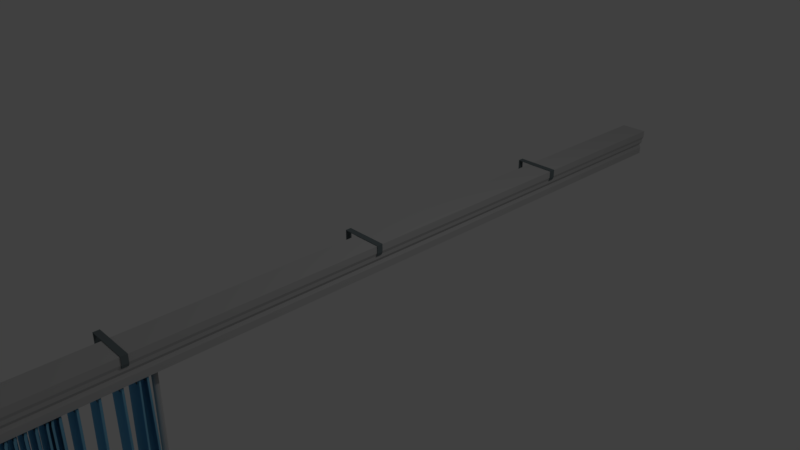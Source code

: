 # Source: doorblinds.blend  (saved by Blender 2.79.0; exported with 4.5.12 LTS)
import bpy
from mathutils import Matrix  # noqa: F401  (used for matrix-valued properties, if any)

bpy.ops.wm.read_factory_settings(use_empty=True)
scene = bpy.context.scene
scene.name = 'Scene'

# ---- collections
col_collection_1 = bpy.data.collections.new('Collection 1'); scene.collection.children.link(col_collection_1)

# ---- materials (node trees are filled in below, after node groups)
mat_track = bpy.data.materials.new('Track')
mat_track.alpha_threshold = 0.0
mat_track.use_transparent_shadow = False
mat_track.diffuse_color = (0.5705, 0.5705, 0.5705, 1.0)
mat_track.specular_color = (0.04203, 0.04203, 0.04203)
mat_track.roughness = 0.5
mat_track.line_color = (0.0, 0.0, 0.0, 1.0)
mat_darker_metal = bpy.data.materials.new('Darker Metal')
mat_darker_metal.alpha_threshold = 0.0
mat_darker_metal.use_transparent_shadow = False
mat_darker_metal.diffuse_color = (0.1714, 0.2082, 0.2203, 1.0)
mat_darker_metal.specular_color = (0.03741, 0.03741, 0.03741)
mat_darker_metal.roughness = 0.5
mat_handle = bpy.data.materials.new('handle')
mat_handle.alpha_threshold = 0.0
mat_handle.use_transparent_shadow = False
mat_handle.diffuse_color = (0.1734, 0.1734, 0.1734, 1.0)
mat_handle.specular_color = (0.04203, 0.04203, 0.04203)
mat_handle.roughness = 0.5
mat_handle.line_color = (0.0, 0.0, 0.0, 1.0)
mat_slats = bpy.data.materials.new('slats')
mat_slats.alpha_threshold = 0.0
mat_slats.use_transparent_shadow = False
mat_slats.diffuse_color = (0.2223, 0.5654, 0.8, 1.0)
mat_slats.specular_color = (0.01158, 0.02251, 0.1902)
mat_slats.roughness = 0.5

# ---- material node trees

# ---- world
world_world = bpy.data.worlds.new('World'); scene.world = world_world
world_world.color = (0.05088, 0.05088, 0.05088)
world_world.use_sun_shadow = False
world_world.sun_shadow_jitter_overblur = 0.0
world_world.cycles.sampling_method = 'MANUAL'

# ---- cameras
cam_camera = bpy.data.cameras.new('Camera')
cam_camera.clip_end = 100.0
cam_camera.lens = 35.0
cam_camera.sensor_width = 32.0
cam_camera.sensor_height = 18.0
cam_camera.ortho_scale = 7.314
cam_camera.dof.focus_distance = 0.0
cam_camera.dof.aperture_fstop = 128.0

# ---- lights
light_lamp = bpy.data.lights.new('Lamp', 'POINT')
light_lamp.transmission_factor = 0.0
light_lamp.cutoff_distance = 30.0
light_lamp.energy = 100.0
light_lamp.shadow_buffer_clip_start = 1.001
light_lamp.shadow_soft_size = 0.1
light_lamp.shadow_maximum_resolution = 0.006
light_lamp.use_absolute_resolution = True

# ---- meshes
me_trackrod = bpy.data.meshes.new('trackrod')
me_trackrod.from_pydata([(0.1635, 6.0, -0.2), (0.1635, -6.0, -0.2), (-0.2, -6.0, -0.2), (-0.2, 6.0, -0.2), (0.2, 6.0, 0.2), (0.2, -6.0, 0.2), (-0.2, -6.0, 0.2), (-0.2, 6.0, 0.2), (0.1779, 6.0, 0.0), (0.1779, -6.0, 0.0), (-0.2, -6.0, 0.0), (-0.2, 6.0, 0.0), (0.1635, 6.0, -0.1), (0.1635, -6.0, -0.1), (-0.2, -6.0, -0.1), (-0.2, 6.0, -0.1), (0.2, 6.0, 0.1), (0.2, -6.0, 0.1), (-0.2, -6.0, 0.1), (-0.2, 6.0, 0.1), (0.1779, 6.0, 0.05), (0.1779, -6.0, 0.05), (-0.2, -6.0, 0.05), (-0.2, 6.0, 0.05), (0.1409, 6.0, -0.05), (0.1409, -6.0, -0.05), (-0.2, -6.0, -0.05), (-0.2, 6.0, -0.05), (0.1635, 5.914, -0.2), (-0.2, 5.914, -0.2), (0.2, 5.914, 0.2), (-0.2, 5.914, 0.2), (-0.2, 5.914, 0.0), (0.1779, 5.914, 0.0), (0.1635, 5.914, -0.1), (-0.2, 5.914, -0.1), (-0.2, 5.914, 0.1), (0.2, 5.914, 0.1), (0.1779, 5.914, 0.05), (-0.2, 5.914, 0.05), (0.1409, 5.914, -0.05), (-0.2, 5.914, -0.05), (0.1635, 5.856, -0.2), (0.2, 5.856, 0.2), (0.1779, 5.856, 0.0), (0.1635, 5.856, -0.1), (0.2, 5.856, 0.1), (0.1779, 5.856, 0.05), (0.1409, 5.856, -0.05), (-0.2, 5.856, -0.2), (-0.2, 5.856, 0.2), (-0.2, 5.856, 0.0), (-0.2, 5.856, -0.1), (-0.2, 5.856, 0.1), (-0.2, 5.856, 0.05), (-0.2, 5.856, -0.05), (0.1635, -5.898, -0.2), (0.2, -5.898, 0.2), (0.1779, -5.898, 0.0), (0.1635, -5.898, -0.1), (0.2, -5.898, 0.1), (0.1779, -5.898, 0.05), (0.1409, -5.898, -0.05), (-0.2, -5.898, -0.2), (-0.2, -5.898, 0.2), (-0.2, -5.898, 0.0), (-0.2, -5.898, -0.1), (-0.2, -5.898, 0.1), (-0.2, -5.898, 0.05), (-0.2, -5.898, -0.05), (-0.2, -5.829, -0.2), (-0.2, -5.829, 0.2), (-0.2, -5.829, 0.0), (-0.2, -5.829, -0.1), (-0.2, -5.829, 0.1), (-0.2, -5.829, 0.05), (-0.2, -5.829, -0.05), (0.1635, -5.829, -0.2), (0.2, -5.829, 0.2), (0.1779, -5.829, 0.0), (0.1635, -5.829, -0.1), (0.2, -5.829, 0.1), (0.1779, -5.829, 0.05), (0.1409, -5.829, -0.05), (0.1246, 6.0, -0.2), (0.1246, -6.0, -0.2), (0.1572, 6.0, 0.2), (0.1572, -6.0, 0.2), (0.1375, 6.0, 0.0), (0.1375, -6.0, 0.0), (0.1246, -6.0, -0.1), (0.1246, 6.0, -0.1), (0.1572, 6.0, 0.1), (0.1572, -6.0, 0.1), (0.1375, -6.0, 0.05), (0.1375, 6.0, 0.05), (0.1044, 6.0, -0.05), (0.1044, -6.0, -0.05), (0.1572, 5.914, 0.2), (0.1246, 5.914, -0.2), (0.1572, 5.856, 0.2), (0.1246, 5.856, -0.2), (0.1572, -5.898, 0.2), (0.1246, -5.898, -0.2), (0.1246, -5.829, -0.2), (0.1572, -5.829, 0.2), (-0.1557, 6.0, -0.2), (-0.1557, -6.0, -0.2), (-0.1513, 6.0, 0.2), (-0.1513, -6.0, 0.2), (-0.154, 6.0, 0.0), (-0.154, -6.0, 0.0), (-0.1557, -6.0, -0.1), (-0.1557, 6.0, -0.1), (-0.1513, 6.0, 0.1), (-0.1513, -6.0, 0.1), (-0.154, -6.0, 0.05), (-0.154, 6.0, 0.05), (-0.1585, 6.0, -0.05), (-0.1585, -6.0, -0.05), (-0.1557, 5.914, -0.2), (-0.1557, 5.856, -0.2), (-0.1557, -5.898, -0.2), (-0.1557, -5.829, -0.2), (-0.1513, 5.914, 0.2), (-0.1513, 5.856, 0.2), (-0.1513, -5.898, 0.2), (-0.1513, -5.829, 0.2), (0.1367, 5.914, 0.2), (0.1367, 5.856, 0.2), (0.1367, -5.898, 0.2), (0.1367, -5.829, 0.2), (0.1059, 6.0, -0.2), (0.1059, -6.0, -0.2), (0.1367, 6.0, 0.2), (0.1367, -6.0, 0.2), (0.1181, 6.0, 0.0), (0.1181, -6.0, 0.0), (0.1059, -6.0, -0.1), (0.1059, 6.0, -0.1), (0.1367, 6.0, 0.1), (0.1367, -6.0, 0.1), (0.1181, -6.0, 0.05), (0.1181, 6.0, 0.05), (0.08693, 6.0, -0.05), (0.08693, -6.0, -0.05), (0.1059, 5.914, -0.2), (0.1059, 5.856, -0.05662), (0.1059, -5.898, -0.2), (0.1059, -5.829, 0.005681), (-0.1367, 6.0, -0.2), (-0.1367, -6.0, -0.2), (-0.1303, 6.0, 0.2), (-0.1303, -6.0, 0.2), (-0.1342, 6.0, 0.0), (-0.1342, -6.0, 0.0), (-0.1367, -6.0, -0.1), (-0.1367, 6.0, -0.1), (-0.1303, 6.0, 0.1), (-0.1303, -6.0, 0.1), (-0.1342, -6.0, 0.05), (-0.1342, 6.0, 0.05), (-0.1406, 6.0, -0.05), (-0.1406, -6.0, -0.05), (-0.1367, 5.914, -0.2), (-0.1367, 5.856, -0.05662), (-0.1367, -5.898, -0.2), (-0.1367, -5.829, 0.005681), (-0.1303, 5.914, 0.2), (-0.1303, 5.856, 0.2), (-0.1303, -5.898, 0.2), (-0.1303, -5.829, 0.2), (-0.1475, -5.902, -0.05837), (0.08105, -5.902, -0.05837), (-0.1475, 5.895, -0.05837), (0.08105, 5.895, -0.05837), (-0.21, -0.042, 0.2008), (-0.21, -0.042, 0.2092), (-0.21, 0.042, 0.2008), (-0.21, 0.042, 0.2092), (0.21, -0.042, 0.2008), (0.21, -0.042, 0.2092), (0.21, 0.042, 0.2008), (0.21, 0.042, 0.2092), (-0.4049, 0.042, 0.2008), (-0.4049, -0.042, 0.2008), (-0.4049, -0.042, 0.2092), (-0.4049, 0.042, 0.2092), (-0.3956, 0.042, 0.2092), (-0.3956, -0.042, 0.2092), (-0.3956, -0.042, 0.2008), (-0.3956, 0.042, 0.2008), (-0.4049, 0.042, -0.1604), (-0.4049, -0.042, -0.1604), (-0.3956, -0.042, -0.1604), (-0.3956, 0.042, -0.1604), (-0.4049, -0.042, -0.1469), (-0.3956, -0.042, -0.1469), (-0.4049, 0.042, -0.1469), (-0.3956, 0.042, -0.1469), (-0.1989, -0.042, -0.08671), (-0.1989, 0.042, -0.08671), (-0.1989, 0.042, -0.07314), (-0.1989, -0.042, -0.07314), (-0.209, 0.042, -0.07694), (-0.209, 0.042, -0.09051), (-0.209, -0.042, -0.09051), (-0.209, -0.042, -0.07694), (-0.3781, -0.042, 0.07032), (-0.3781, 0.042, 0.07032), (-0.3882, 0.042, 0.06653), (-0.3882, -0.042, 0.06653), (0.1998, 0.042, 0.2008), (0.1998, 0.042, 0.2092), (0.1998, -0.042, 0.2008), (0.1998, -0.042, 0.2092), (0.21, -0.042, 0.09541), (0.21, 0.042, 0.09541), (0.1998, -0.042, 0.09541), (0.1998, 0.042, 0.09541), (0.1908, -0.042, 0.0482), (0.1908, 0.042, 0.0482), (0.1806, -0.042, 0.0482), (0.1806, 0.042, 0.0482), (-0.21, -3.542, 0.2008), (-0.21, -3.542, 0.2092), (-0.21, -3.458, 0.2008), (-0.21, -3.458, 0.2092), (0.21, -3.542, 0.2008), (0.21, -3.542, 0.2092), (0.21, -3.458, 0.2008), (0.21, -3.458, 0.2092), (-0.4049, -3.458, 0.2008), (-0.4049, -3.542, 0.2008), (-0.4049, -3.542, 0.2092), (-0.4049, -3.458, 0.2092), (-0.3956, -3.458, 0.2092), (-0.3956, -3.542, 0.2092), (-0.3956, -3.542, 0.2008), (-0.3956, -3.458, 0.2008), (-0.4049, -3.458, -0.1604), (-0.4049, -3.542, -0.1604), (-0.3956, -3.542, -0.1604), (-0.3956, -3.458, -0.1604), (-0.4049, -3.542, -0.1469), (-0.3956, -3.542, -0.1469), (-0.4049, -3.458, -0.1469), (-0.3956, -3.458, -0.1469), (-0.1989, -3.542, -0.08671), (-0.1989, -3.458, -0.08671), (-0.1989, -3.458, -0.07314), (-0.1989, -3.542, -0.07314), (-0.209, -3.458, -0.07694), (-0.209, -3.458, -0.09051), (-0.209, -3.542, -0.09051), (-0.209, -3.542, -0.07694), (-0.3781, -3.542, 0.07032), (-0.3781, -3.458, 0.07032), (-0.3882, -3.458, 0.06653), (-0.3882, -3.542, 0.06653), (0.1998, -3.458, 0.2008), (0.1998, -3.458, 0.2092), (0.1998, -3.542, 0.2008), (0.1998, -3.542, 0.2092), (0.21, -3.542, 0.09541), (0.21, -3.458, 0.09541), (0.1998, -3.542, 0.09541), (0.1998, -3.458, 0.09541), (0.1908, -3.542, 0.0482), (0.1908, -3.458, 0.0482), (0.1806, -3.542, 0.0482), (0.1806, -3.458, 0.0482), (-0.21, 3.458, 0.2008), (-0.21, 3.458, 0.2092), (-0.21, 3.542, 0.2008), (-0.21, 3.542, 0.2092), (0.21, 3.458, 0.2008), (0.21, 3.458, 0.2092), (0.21, 3.542, 0.2008), (0.21, 3.542, 0.2092), (-0.4049, 3.542, 0.2008), (-0.4049, 3.458, 0.2008), (-0.4049, 3.458, 0.2092), (-0.4049, 3.542, 0.2092), (-0.3956, 3.542, 0.2092), (-0.3956, 3.458, 0.2092), (-0.3956, 3.458, 0.2008), (-0.3956, 3.542, 0.2008), (-0.4049, 3.542, -0.1604), (-0.4049, 3.458, -0.1604), (-0.3956, 3.458, -0.1604), (-0.3956, 3.542, -0.1604), (-0.4049, 3.458, -0.1469), (-0.3956, 3.458, -0.1469), (-0.4049, 3.542, -0.1469), (-0.3956, 3.542, -0.1469), (-0.1989, 3.458, -0.08671), (-0.1989, 3.542, -0.08671), (-0.1989, 3.542, -0.07314), (-0.1989, 3.458, -0.07314), (-0.209, 3.542, -0.07694), (-0.209, 3.542, -0.09051), (-0.209, 3.458, -0.09051), (-0.209, 3.458, -0.07694), (-0.3781, 3.458, 0.07032), (-0.3781, 3.542, 0.07032), (-0.3882, 3.542, 0.06653), (-0.3882, 3.458, 0.06653), (0.1998, 3.542, 0.2008), (0.1998, 3.542, 0.2092), (0.1998, 3.458, 0.2008), (0.1998, 3.458, 0.2092), (0.21, 3.458, 0.09541), (0.21, 3.542, 0.09541), (0.1998, 3.458, 0.09541), (0.1998, 3.542, 0.09541), (0.1908, 3.458, 0.0482), (0.1908, 3.542, 0.0482), (0.1806, 3.458, 0.0482), (0.1806, 3.542, 0.0482), (0.0, 5.912, -0.1068), (0.0, -5.915, -0.1068), (0.01414, 5.912, -0.1127), (0.01414, -5.915, -0.1127), (0.02, 5.912, -0.1268), (0.02, -5.915, -0.1268), (0.01414, 5.912, -0.141), (0.01414, -5.915, -0.141), (-1.748e-09, 5.912, -0.1468), (-1.748e-09, -5.915, -0.1468), (-0.01414, 5.912, -0.141), (-0.01414, -5.915, -0.141), (-0.02, 5.912, -0.1268), (-0.02, -5.915, -0.1268), (-0.01414, 5.912, -0.1127), (-0.01414, -5.915, -0.1127)], [], [(122, 107, 2, 63), (126, 64, 6, 109), (60, 57, 5, 17), (115, 109, 6, 18), (36, 31, 7, 19), (113, 106, 3, 15), (117, 110, 11, 23), (41, 32, 11, 27), (119, 111, 10, 26), (62, 58, 9, 25), (56, 59, 13, 1), (107, 112, 14, 2), (29, 35, 15, 3), (118, 113, 15, 27), (108, 114, 19, 7), (39, 36, 19, 23), (116, 115, 18, 22), (61, 60, 17, 21), (58, 61, 21, 9), (111, 116, 22, 10), (32, 39, 23, 11), (114, 117, 23, 19), (110, 118, 27, 11), (59, 62, 25, 13), (112, 119, 26, 14), (35, 41, 27, 15), (52, 55, 41, 35), (12, 24, 40, 34), (51, 54, 39, 32), (8, 20, 38, 33), (20, 16, 37, 38), (54, 53, 36, 39), (49, 52, 35, 29), (0, 12, 34, 28), (24, 8, 33, 40), (55, 51, 32, 41), (53, 50, 31, 36), (16, 4, 30, 37), (108, 7, 31, 124), (106, 120, 29, 3), (74, 71, 50, 53), (76, 72, 51, 55), (70, 73, 52, 49), (75, 74, 53, 54), (72, 75, 54, 51), (73, 76, 55, 52), (34, 40, 48, 45), (33, 38, 47, 44), (38, 37, 46, 47), (28, 34, 45, 42), (40, 33, 44, 48), (37, 30, 43, 46), (124, 31, 50, 125), (120, 121, 49, 29), (14, 26, 69, 66), (10, 22, 68, 65), (22, 18, 67, 68), (2, 14, 66, 63), (26, 10, 65, 69), (18, 6, 64, 67), (80, 83, 62, 59), (79, 82, 61, 58), (82, 81, 60, 61), (77, 80, 59, 56), (83, 79, 58, 62), (81, 78, 57, 60), (127, 71, 64, 126), (123, 122, 63, 70), (121, 123, 70, 49), (125, 50, 71, 127), (46, 43, 78, 81), (48, 44, 79, 83), (42, 45, 80, 77), (47, 46, 81, 82), (44, 47, 82, 79), (45, 48, 83, 80), (66, 69, 76, 73), (65, 68, 75, 72), (68, 67, 74, 75), (63, 66, 73, 70), (69, 65, 72, 76), (67, 64, 71, 74), (43, 100, 105, 78), (42, 77, 104, 101), (77, 56, 103, 104), (78, 105, 102, 57), (28, 42, 101, 99), (30, 98, 100, 43), (0, 28, 99, 84), (4, 86, 98, 30), (13, 25, 97, 90), (8, 24, 96, 88), (16, 20, 95, 92), (9, 21, 94, 89), (21, 17, 93, 94), (4, 16, 92, 86), (24, 12, 91, 96), (1, 13, 90, 85), (25, 9, 89, 97), (20, 8, 88, 95), (12, 0, 84, 91), (17, 5, 87, 93), (57, 102, 87, 5), (56, 1, 85, 103), (169, 125, 127, 171), (165, 167, 123, 121), (167, 166, 122, 123), (171, 127, 126, 170), (164, 165, 121, 120), (168, 124, 125, 169), (150, 164, 120, 106), (152, 108, 124, 168), (156, 163, 119, 112), (154, 162, 118, 110), (158, 161, 117, 114), (155, 160, 116, 111), (160, 159, 115, 116), (152, 158, 114, 108), (162, 157, 113, 118), (151, 156, 112, 107), (163, 155, 111, 119), (161, 154, 110, 117), (157, 150, 106, 113), (159, 153, 109, 115), (170, 126, 109, 153), (166, 151, 107, 122), (103, 85, 133, 148), (102, 130, 135, 87), (93, 87, 135, 141), (91, 84, 132, 139), (95, 88, 136, 143), (97, 89, 137, 145), (85, 90, 138, 133), (96, 91, 139, 144), (86, 92, 140, 134), (94, 93, 141, 142), (89, 94, 142, 137), (92, 95, 143, 140), (88, 96, 144, 136), (90, 97, 145, 138), (86, 134, 128, 98), (84, 99, 146, 132), (98, 128, 129, 100), (99, 101, 147, 146), (105, 131, 130, 102), (104, 103, 148, 149), (101, 104, 149, 147), (100, 129, 131, 105), (148, 133, 151, 166), (130, 170, 153, 135), (141, 135, 153, 159), (139, 132, 150, 157), (143, 136, 154, 161), (145, 137, 155, 163), (133, 138, 156, 151), (144, 139, 157, 162), (134, 140, 158, 152), (142, 141, 159, 160), (137, 142, 160, 155), (140, 143, 161, 158), (136, 144, 162, 154), (138, 145, 163, 156), (134, 152, 168, 128), (132, 146, 164, 150), (128, 168, 169, 129), (146, 147, 165, 164), (131, 171, 170, 130), (149, 148, 166, 167), (147, 149, 167, 165), (129, 169, 171, 131), (172, 173, 175, 174), (189, 188, 187, 186), (212, 213, 183, 182), (182, 183, 181, 180), (214, 215, 177, 176), (212, 182, 217, 219), (213, 179, 177, 215), (185, 186, 187, 184), (197, 196, 193, 194), (188, 191, 184, 187), (190, 189, 186, 185), (176, 177, 189, 190), (179, 178, 191, 188), (178, 176, 190, 191), (177, 179, 188, 189), (195, 194, 193, 192), (196, 198, 192, 193), (198, 199, 195, 192), (205, 204, 202, 201), (191, 190, 197, 199), (184, 191, 199, 198), (185, 184, 198, 196), (190, 185, 196, 197), (202, 203, 200, 201), (206, 205, 201, 200), (204, 207, 211, 210), (207, 206, 200, 203), (197, 194, 206, 207), (199, 197, 207, 204), (194, 195, 205, 206), (195, 199, 204, 205), (210, 211, 208, 209), (207, 203, 208, 211), (203, 202, 209, 208), (202, 204, 210, 209), (183, 213, 215, 181), (178, 212, 214, 176), (180, 181, 215, 214), (178, 179, 213, 212), (218, 219, 223, 222), (182, 180, 216, 217), (214, 212, 219, 218), (180, 214, 218, 216), (223, 221, 220, 222), (216, 218, 222, 220), (219, 217, 221, 223), (217, 216, 220, 221), (237, 236, 235, 234), (260, 261, 231, 230), (230, 231, 229, 228), (262, 263, 225, 224), (260, 230, 265, 267), (261, 227, 225, 263), (233, 234, 235, 232), (245, 244, 241, 242), (236, 239, 232, 235), (238, 237, 234, 233), (224, 225, 237, 238), (227, 226, 239, 236), (226, 224, 238, 239), (225, 227, 236, 237), (243, 242, 241, 240), (244, 246, 240, 241), (246, 247, 243, 240), (253, 252, 250, 249), (239, 238, 245, 247), (232, 239, 247, 246), (233, 232, 246, 244), (238, 233, 244, 245), (250, 251, 248, 249), (254, 253, 249, 248), (252, 255, 259, 258), (255, 254, 248, 251), (245, 242, 254, 255), (247, 245, 255, 252), (242, 243, 253, 254), (243, 247, 252, 253), (258, 259, 256, 257), (255, 251, 256, 259), (251, 250, 257, 256), (250, 252, 258, 257), (231, 261, 263, 229), (226, 260, 262, 224), (228, 229, 263, 262), (226, 227, 261, 260), (266, 267, 271, 270), (230, 228, 264, 265), (262, 260, 267, 266), (228, 262, 266, 264), (271, 269, 268, 270), (264, 266, 270, 268), (267, 265, 269, 271), (265, 264, 268, 269), (285, 284, 283, 282), (308, 309, 279, 278), (278, 279, 277, 276), (310, 311, 273, 272), (308, 278, 313, 315), (309, 275, 273, 311), (281, 282, 283, 280), (293, 292, 289, 290), (284, 287, 280, 283), (286, 285, 282, 281), (272, 273, 285, 286), (275, 274, 287, 284), (274, 272, 286, 287), (273, 275, 284, 285), (291, 290, 289, 288), (292, 294, 288, 289), (294, 295, 291, 288), (301, 300, 298, 297), (287, 286, 293, 295), (280, 287, 295, 294), (281, 280, 294, 292), (286, 281, 292, 293), (298, 299, 296, 297), (302, 301, 297, 296), (300, 303, 307, 306), (303, 302, 296, 299), (293, 290, 302, 303), (295, 293, 303, 300), (290, 291, 301, 302), (291, 295, 300, 301), (306, 307, 304, 305), (303, 299, 304, 307), (299, 298, 305, 304), (298, 300, 306, 305), (279, 309, 311, 277), (274, 308, 310, 272), (276, 277, 311, 310), (274, 275, 309, 308), (314, 315, 319, 318), (278, 276, 312, 313), (310, 308, 315, 314), (276, 310, 314, 312), (319, 317, 316, 318), (312, 314, 318, 316), (315, 313, 317, 319), (313, 312, 316, 317), (320, 321, 323, 322), (322, 323, 325, 324), (324, 325, 327, 326), (326, 327, 329, 328), (328, 329, 331, 330), (330, 331, 333, 332), (323, 321, 335, 333, 331, 329, 327, 325), (332, 333, 335, 334), (334, 335, 321, 320), (320, 322, 324, 326, 328, 330, 332, 334)])
me_trackrod.polygons.foreach_set('material_index', [0, 0, 0, 0, 0, 0, 0, 0, 0, 0, 0, 0, 0, 0, 0, 0, 0, 0, 0, 0, 0, 0, 0, 0, 0, 0, 0, 0, 0, 0, 0, 0, 0, 0, 0, 0, 0, 0, 0, 0, 0, 0, 0, 0, 0, 0, 0, 0, 0, 0, 0, 0, 0, 0, 0, 0, 0, 0, 0, 0, 0, 0, 0, 0, 0, 0, 0, 0, 0, 0, 0, 0, 0, 0, 0, 0, 0, 0, 0, 0, 0, 0, 0, 0, 0, 0, 0, 0, 0, 0, 0, 0, 0, 0, 0, 0, 0, 0, 0, 0, 0, 0, 0, 0, 0, 0, 0, 0, 0, 0, 0, 0, 0, 0, 0, 0, 0, 0, 0, 0, 0, 0, 0, 0, 0, 0, 0, 0, 0, 0, 0, 0, 0, 0, 0, 0, 0, 0, 0, 0, 0, 0, 0, 0, 0, 0, 0, 0, 0, 0, 0, 0, 0, 0, 0, 0, 0, 0, 0, 0, 0, 0, 0, 0, 0, 0, 0, 0, 0, 0, 0, 1, 1, 1, 1, 1, 1, 1, 1, 1, 1, 1, 1, 1, 1, 1, 1, 1, 1, 1, 1, 1, 1, 1, 1, 1, 1, 1, 1, 1, 1, 1, 1, 1, 1, 1, 1, 1, 1, 1, 1, 1, 1, 1, 1, 1, 1, 1, 1, 1, 1, 1, 1, 1, 1, 1, 1, 1, 1, 1, 1, 1, 1, 1, 1, 1, 1, 1, 1, 1, 1, 1, 1, 1, 1, 1, 1, 1, 1, 1, 1, 1, 1, 1, 1, 1, 1, 1, 1, 1, 1, 1, 1, 1, 1, 1, 1, 1, 1, 1, 1, 1, 1, 1, 1, 1, 1, 1, 1, 1, 1, 1, 1, 1, 1, 1, 1, 1, 1, 1, 1, 1, 1, 1, 1, 1, 1, 1, 1, 1, 1, 1, 1, 1, 1, 1, 1, 1, 1, 1, 1, 1, 1, 1, 1, 1, 1, 1, 1])
me_trackrod.materials.append(mat_track)
me_trackrod.materials.append(mat_darker_metal)
me_trackrod.use_remesh_preserve_volume = False
me_trackrod.use_remesh_preserve_attributes = False
me_trackrod.use_mirror_vertex_groups = False
me_trackrod.update()
me_handlerod = bpy.data.meshes.new('handlerod')
me_handlerod.from_pydata([(-0.05503, -3.04, -4.571), (-0.05503, -3.04, -3.371), (-0.02109, -3.054, -4.571), (-0.02109, -3.054, -3.371), (-0.007033, -3.088, -4.571), (-0.007033, -3.088, -3.371), (-0.02109, -3.122, -4.571), (-0.02109, -3.122, -3.371), (-0.05503, -3.136, -4.571), (-0.05503, -3.136, -3.371), (-0.08897, -3.122, -4.571), (-0.08897, -3.122, -3.371), (-0.103, -3.088, -4.571), (-0.103, -3.088, -3.371), (-0.08897, -3.054, -4.571), (-0.08897, -3.054, -3.371), (-0.02752, -3.081, -0.3198), (-0.02752, -3.081, -0.1198), (-0.02045, -3.084, -0.3198), (-0.02045, -3.084, -0.1198), (-0.01752, -3.091, -0.3198), (-0.01752, -3.091, -0.1198), (-0.02045, -3.098, -0.3198), (-0.02045, -3.098, -0.1198), (-0.02752, -3.101, -0.3198), (-0.02752, -3.101, -0.1198), (-0.03459, -3.098, -0.3198), (-0.03459, -3.098, -0.1198), (-0.03752, -3.091, -0.3198), (-0.03752, -3.091, -0.1198), (-0.03459, -3.084, -0.3198), (-0.03459, -3.084, -0.1198), (-0.05503, -3.048, -4.236), (-0.05503, -3.048, -0.236), (-0.02675, -3.06, -4.236), (-0.02675, -3.06, -0.236), (-0.01503, -3.088, -4.236), (-0.01503, -3.088, -0.236), (-0.02675, -3.116, -4.236), (-0.02675, -3.116, -0.236), (-0.05503, -3.128, -4.236), (-0.05503, -3.128, -0.236), (-0.08332, -3.116, -4.236), (-0.08332, -3.116, -0.236), (-0.09503, -3.088, -4.236), (-0.09503, -3.088, -0.236), (-0.08332, -3.06, -4.236), (-0.08332, -3.06, -0.236)], [], [(0, 1, 3, 2), (2, 3, 5, 4), (4, 5, 7, 6), (6, 7, 9, 8), (8, 9, 11, 10), (10, 11, 13, 12), (3, 1, 15, 13, 11, 9, 7, 5), (12, 13, 15, 14), (14, 15, 1, 0), (0, 2, 4, 6, 8, 10, 12, 14), (16, 17, 19, 18), (18, 19, 21, 20), (20, 21, 23, 22), (22, 23, 25, 24), (24, 25, 27, 26), (26, 27, 29, 28), (19, 17, 31, 29, 27, 25, 23, 21), (28, 29, 31, 30), (30, 31, 17, 16), (16, 18, 20, 22, 24, 26, 28, 30), (32, 33, 35, 34), (34, 35, 37, 36), (36, 37, 39, 38), (38, 39, 41, 40), (40, 41, 43, 42), (42, 43, 45, 44), (35, 33, 47, 45, 43, 41, 39, 37), (44, 45, 47, 46), (46, 47, 33, 32), (32, 34, 36, 38, 40, 42, 44, 46)])
me_handlerod.polygons.foreach_set('use_smooth', [True] * 30)
me_handlerod.polygons.foreach_set('material_index', [0, 0, 0, 0, 0, 0, 0, 0, 0, 0, 0, 0, 0, 0, 0, 0, 0, 0, 0, 0, 1, 1, 1, 1, 1, 1, 1, 1, 1, 1])
me_handlerod.materials.append(mat_handle)
me_handlerod.materials.append(mat_track)
me_handlerod.use_remesh_preserve_volume = False
me_handlerod.use_remesh_preserve_attributes = False
me_handlerod.use_mirror_vertex_groups = False
me_handlerod.update()
me_slat6clip = bpy.data.meshes.new('slat6clip')
me_slat6clip.from_pydata([(-0.2142, -5.187, -10.07), (-0.2142, -5.187, -0.2248), (-0.2087, -5.167, -10.07), (-0.2087, -5.167, -0.2248), (0.2087, -5.308, -10.07), (0.2087, -5.308, -0.2248), (0.2142, -5.289, -10.07), (0.2142, -5.289, -0.2248), (0.01047, -5.201, -10.07), (0.01047, -5.201, -0.2248), (0.004955, -5.22, -10.07), (0.004955, -5.22, -0.2248), (-0.09519, -5.17, -10.07), (-0.1007, -5.19, -0.2248), (-0.09519, -5.17, -0.2248), (-0.1007, -5.19, -10.07), (0.1166, -5.23, -0.2248), (0.1111, -5.249, -10.07), (0.1166, -5.23, -10.07), (0.1111, -5.249, -0.2248), (-0.03825, -5.223, -0.3287), (-0.03825, -5.223, -0.08871), (-0.032, -5.184, -0.3287), (-0.032, -5.184, -0.08871), (0.04076, -5.236, -0.3287), (0.04076, -5.236, -0.08871), (0.04702, -5.196, -0.3287), (0.04702, -5.196, -0.08871)], [], [(0, 1, 3, 2), (18, 16, 7, 6), (6, 7, 5, 4), (15, 13, 1, 0), (18, 6, 4, 17), (14, 3, 1, 13), (16, 9, 11, 19), (12, 8, 10, 15), (17, 19, 11, 10), (12, 14, 9, 8), (2, 3, 14, 12), (2, 12, 15, 0), (9, 14, 13, 11), (10, 11, 13, 15), (4, 5, 19, 17), (7, 16, 19, 5), (8, 18, 17, 10), (8, 9, 16, 18), (20, 21, 23, 22), (22, 23, 27, 26), (26, 27, 25, 24), (24, 25, 21, 20), (22, 26, 24, 20), (27, 23, 21, 25)])
me_slat6clip.polygons.foreach_set('material_index', [0, 0, 0, 0, 0, 0, 0, 0, 0, 0, 0, 0, 0, 0, 0, 0, 0, 0, 1, 1, 1, 1, 1, 1])
me_slat6clip.materials.append(mat_slats)
me_slat6clip.materials.append(mat_darker_metal)
me_slat6clip.use_remesh_preserve_volume = False
me_slat6clip.use_remesh_preserve_attributes = False
me_slat6clip.use_mirror_vertex_groups = False
me_slat6clip.update()
me_slat1clip = bpy.data.meshes.new('slat1clip')
me_slat1clip.from_pydata([(-0.2189, -5.869, -10.07), (-0.2189, -5.869, -0.2248), (-0.2157, -5.85, -10.07), (-0.2157, -5.85, -0.2248), (0.2157, -5.938, -10.07), (0.2157, -5.938, -0.2248), (0.2189, -5.919, -10.07), (0.2189, -5.919, -0.2248), (0.005941, -5.857, -10.07), (0.005941, -5.857, -0.2248), (0.002812, -5.876, -10.07), (0.002812, -5.876, -0.2248), (-0.1027, -5.839, -10.07), (-0.1058, -5.859, -0.2248), (-0.1027, -5.839, -0.2248), (-0.1058, -5.859, -10.07), (0.1148, -5.872, -0.2248), (0.1117, -5.892, -10.07), (0.1148, -5.872, -10.07), (0.1117, -5.892, -0.2248), (-0.0397, -5.885, -0.3827), (-0.0397, -5.885, -0.1427), (-0.0383, -5.845, -0.3827), (-0.0383, -5.845, -0.1427), (0.04026, -5.887, -0.3827), (0.04026, -5.887, -0.1427), (0.04165, -5.847, -0.3827), (0.04165, -5.847, -0.1427)], [], [(0, 1, 3, 2), (18, 16, 7, 6), (6, 7, 5, 4), (15, 13, 1, 0), (18, 6, 4, 17), (14, 3, 1, 13), (16, 9, 11, 19), (12, 8, 10, 15), (17, 19, 11, 10), (12, 14, 9, 8), (2, 3, 14, 12), (2, 12, 15, 0), (9, 14, 13, 11), (10, 11, 13, 15), (4, 5, 19, 17), (7, 16, 19, 5), (8, 18, 17, 10), (8, 9, 16, 18), (20, 21, 23, 22), (22, 23, 27, 26), (26, 27, 25, 24), (24, 25, 21, 20), (22, 26, 24, 20), (27, 23, 21, 25)])
me_slat1clip.polygons.foreach_set('material_index', [0, 0, 0, 0, 0, 0, 0, 0, 0, 0, 0, 0, 0, 0, 0, 0, 0, 0, 1, 1, 1, 1, 1, 1])
me_slat1clip.materials.append(mat_slats)
me_slat1clip.materials.append(mat_darker_metal)
me_slat1clip.use_remesh_preserve_volume = False
me_slat1clip.use_remesh_preserve_attributes = False
me_slat1clip.use_mirror_vertex_groups = False
me_slat1clip.update()
me_slat2clip = bpy.data.meshes.new('slat2clip')
me_slat2clip.from_pydata([(-0.2189, -5.764, -10.07), (-0.2189, -5.764, -0.2248), (-0.2157, -5.744, -10.07), (-0.2157, -5.744, -0.2248), (0.2157, -5.832, -10.07), (0.2157, -5.832, -0.2248), (0.2189, -5.813, -10.07), (0.2189, -5.813, -0.2248), (0.005941, -5.751, -10.07), (0.005941, -5.751, -0.2248), (0.002812, -5.77, -10.07), (0.002812, -5.77, -0.2248), (-0.1027, -5.733, -10.07), (-0.1058, -5.753, -0.2248), (-0.1027, -5.733, -0.2248), (-0.1058, -5.753, -10.07), (0.1148, -5.767, -0.2248), (0.1117, -5.786, -10.07), (0.1148, -5.767, -10.07), (0.1117, -5.786, -0.2248), (-0.0397, -5.779, -0.3425), (-0.0397, -5.779, -0.1025), (-0.0383, -5.739, -0.3425), (-0.0383, -5.739, -0.1025), (0.04026, -5.782, -0.3425), (0.04026, -5.782, -0.1025), (0.04165, -5.742, -0.3425), (0.04165, -5.742, -0.1025)], [], [(0, 1, 3, 2), (18, 16, 7, 6), (6, 7, 5, 4), (15, 13, 1, 0), (18, 6, 4, 17), (14, 3, 1, 13), (16, 9, 11, 19), (12, 8, 10, 15), (17, 19, 11, 10), (12, 14, 9, 8), (2, 3, 14, 12), (2, 12, 15, 0), (9, 14, 13, 11), (10, 11, 13, 15), (4, 5, 19, 17), (7, 16, 19, 5), (8, 18, 17, 10), (8, 9, 16, 18), (20, 21, 23, 22), (22, 23, 27, 26), (26, 27, 25, 24), (24, 25, 21, 20), (22, 26, 24, 20), (27, 23, 21, 25)])
me_slat2clip.polygons.foreach_set('material_index', [0, 0, 0, 0, 0, 0, 0, 0, 0, 0, 0, 0, 0, 0, 0, 0, 0, 0, 1, 1, 1, 1, 1, 1])
me_slat2clip.materials.append(mat_slats)
me_slat2clip.materials.append(mat_darker_metal)
me_slat2clip.use_remesh_preserve_volume = False
me_slat2clip.use_remesh_preserve_attributes = False
me_slat2clip.use_mirror_vertex_groups = False
me_slat2clip.update()
me_slat3clip = bpy.data.meshes.new('slat3clip')
me_slat3clip.from_pydata([(-0.2142, -5.614, -10.07), (-0.2142, -5.614, -0.2248), (-0.2087, -5.595, -10.07), (-0.2087, -5.595, -0.2248), (0.2087, -5.735, -10.07), (0.2087, -5.735, -0.2248), (0.2142, -5.716, -10.07), (0.2142, -5.716, -0.2248), (0.01047, -5.628, -10.07), (0.01047, -5.628, -0.2248), (0.004955, -5.648, -10.07), (0.004955, -5.648, -0.2248), (-0.09519, -5.598, -10.07), (-0.1007, -5.617, -0.2248), (-0.09519, -5.598, -0.2248), (-0.1007, -5.617, -10.07), (0.1166, -5.657, -0.2248), (0.1111, -5.677, -10.07), (0.1166, -5.657, -10.07), (0.1111, -5.677, -0.2248), (-0.03825, -5.651, -0.3287), (-0.03825, -5.651, -0.08871), (-0.032, -5.611, -0.3287), (-0.032, -5.611, -0.08871), (0.04076, -5.663, -0.3287), (0.04076, -5.663, -0.08871), (0.04702, -5.624, -0.3287), (0.04702, -5.624, -0.08871)], [], [(0, 1, 3, 2), (18, 16, 7, 6), (6, 7, 5, 4), (15, 13, 1, 0), (18, 6, 4, 17), (14, 3, 1, 13), (16, 9, 11, 19), (12, 8, 10, 15), (17, 19, 11, 10), (12, 14, 9, 8), (2, 3, 14, 12), (2, 12, 15, 0), (9, 14, 13, 11), (10, 11, 13, 15), (4, 5, 19, 17), (7, 16, 19, 5), (8, 18, 17, 10), (8, 9, 16, 18), (20, 21, 23, 22), (22, 23, 27, 26), (26, 27, 25, 24), (24, 25, 21, 20), (22, 26, 24, 20), (27, 23, 21, 25)])
me_slat3clip.polygons.foreach_set('material_index', [0, 0, 0, 0, 0, 0, 0, 0, 0, 0, 0, 0, 0, 0, 0, 0, 0, 0, 1, 1, 1, 1, 1, 1])
me_slat3clip.materials.append(mat_slats)
me_slat3clip.materials.append(mat_darker_metal)
me_slat3clip.use_remesh_preserve_volume = False
me_slat3clip.use_remesh_preserve_attributes = False
me_slat3clip.use_mirror_vertex_groups = False
me_slat3clip.update()
me_slat4clip = bpy.data.meshes.new('slat4clip')
me_slat4clip.from_pydata([(-0.2142, -5.477, -10.07), (-0.2142, -5.477, -0.2248), (-0.2087, -5.458, -10.07), (-0.2087, -5.458, -0.2248), (0.2087, -5.598, -10.07), (0.2087, -5.598, -0.2248), (0.2142, -5.579, -10.07), (0.2142, -5.579, -0.2248), (0.01047, -5.491, -10.07), (0.01047, -5.491, -0.2248), (0.004955, -5.511, -10.07), (0.004955, -5.511, -0.2248), (-0.09519, -5.461, -10.07), (-0.1007, -5.48, -0.2248), (-0.09519, -5.461, -0.2248), (-0.1007, -5.48, -10.07), (0.1166, -5.52, -0.2248), (0.1111, -5.54, -10.07), (0.1166, -5.52, -10.07), (0.1111, -5.54, -0.2248), (-0.03825, -5.514, -0.3287), (-0.03825, -5.514, -0.08871), (-0.032, -5.474, -0.3287), (-0.032, -5.474, -0.08871), (0.04076, -5.526, -0.3287), (0.04076, -5.526, -0.08871), (0.04702, -5.487, -0.3287), (0.04702, -5.487, -0.08871)], [], [(0, 1, 3, 2), (18, 16, 7, 6), (6, 7, 5, 4), (15, 13, 1, 0), (18, 6, 4, 17), (14, 3, 1, 13), (16, 9, 11, 19), (12, 8, 10, 15), (17, 19, 11, 10), (12, 14, 9, 8), (2, 3, 14, 12), (2, 12, 15, 0), (9, 14, 13, 11), (10, 11, 13, 15), (4, 5, 19, 17), (7, 16, 19, 5), (8, 18, 17, 10), (8, 9, 16, 18), (20, 21, 23, 22), (22, 23, 27, 26), (26, 27, 25, 24), (24, 25, 21, 20), (22, 26, 24, 20), (27, 23, 21, 25)])
me_slat4clip.polygons.foreach_set('material_index', [0, 0, 0, 0, 0, 0, 0, 0, 0, 0, 0, 0, 0, 0, 0, 0, 0, 0, 1, 1, 1, 1, 1, 1])
me_slat4clip.materials.append(mat_slats)
me_slat4clip.materials.append(mat_darker_metal)
me_slat4clip.use_remesh_preserve_volume = False
me_slat4clip.use_remesh_preserve_attributes = False
me_slat4clip.use_mirror_vertex_groups = False
me_slat4clip.update()
me_slat5clip = bpy.data.meshes.new('slat5clip')
me_slat5clip.from_pydata([(-0.2142, -5.311, -10.07), (-0.2142, -5.323, -0.2248), (-0.2087, -5.292, -10.07), (-0.2087, -5.304, -0.2248), (0.2087, -5.432, -10.07), (0.2087, -5.444, -0.2248), (0.2142, -5.413, -10.07), (0.2142, -5.425, -0.2248), (0.01047, -5.326, -10.07), (0.01047, -5.338, -0.2248), (0.004955, -5.345, -10.07), (0.004955, -5.357, -0.2248), (-0.09519, -5.295, -10.07), (-0.1007, -5.326, -0.2248), (-0.09519, -5.307, -0.2248), (-0.1007, -5.314, -10.07), (0.1166, -5.367, -0.2248), (0.1111, -5.374, -10.07), (0.1166, -5.355, -10.07), (0.1111, -5.386, -0.2248), (-0.03825, -5.36, -0.3287), (-0.03825, -5.36, -0.08871), (-0.032, -5.32, -0.3287), (-0.032, -5.32, -0.08871), (0.04076, -5.372, -0.3287), (0.04076, -5.372, -0.08871), (0.04702, -5.333, -0.3287), (0.04702, -5.333, -0.08871)], [], [(0, 1, 3, 2), (18, 16, 7, 6), (6, 7, 5, 4), (15, 13, 1, 0), (18, 6, 4, 17), (14, 3, 1, 13), (16, 9, 11, 19), (12, 8, 10, 15), (17, 19, 11, 10), (12, 14, 9, 8), (2, 3, 14, 12), (2, 12, 15, 0), (9, 14, 13, 11), (10, 11, 13, 15), (4, 5, 19, 17), (7, 16, 19, 5), (8, 18, 17, 10), (8, 9, 16, 18), (20, 21, 23, 22), (22, 23, 27, 26), (26, 27, 25, 24), (24, 25, 21, 20), (22, 26, 24, 20), (27, 23, 21, 25)])
me_slat5clip.polygons.foreach_set('material_index', [0, 0, 0, 0, 0, 0, 0, 0, 0, 0, 0, 0, 0, 0, 0, 0, 0, 0, 1, 1, 1, 1, 1, 1])
me_slat5clip.materials.append(mat_slats)
me_slat5clip.materials.append(mat_darker_metal)
me_slat5clip.use_remesh_preserve_volume = False
me_slat5clip.use_remesh_preserve_attributes = False
me_slat5clip.use_mirror_vertex_groups = False
me_slat5clip.update()
me_slat7clip = bpy.data.meshes.new('slat7clip')
me_slat7clip.from_pydata([(-0.2196, -5.126, -10.07), (-0.2196, -5.126, -0.2248), (-0.2171, -5.106, -10.07), (-0.2171, -5.106, -0.2248), (0.2171, -5.18, -10.07), (0.2171, -5.18, -0.2248), (0.2196, -5.16, -10.07), (0.2196, -5.16, -0.2248), (0.004628, -5.105, -10.07), (0.004628, -5.105, -0.2248), (0.002191, -5.125, -10.07), (0.002191, -5.125, -0.2248), (-0.1045, -5.092, -10.07), (-0.107, -5.111, -0.2248), (-0.1045, -5.092, -0.2248), (-0.107, -5.111, -10.07), (0.114, -5.117, -0.2248), (0.1115, -5.137, -10.07), (0.114, -5.117, -10.07), (0.1115, -5.137, -0.2248), (-0.04, -5.135, -0.3287), (-0.04, -5.135, -0.08871), (-0.04, -5.095, -0.3287), (-0.04, -5.095, -0.08871), (0.04, -5.135, -0.3287), (0.04, -5.135, -0.08871), (0.04, -5.095, -0.3287), (0.04, -5.095, -0.08871)], [], [(0, 1, 3, 2), (18, 16, 7, 6), (6, 7, 5, 4), (15, 13, 1, 0), (18, 6, 4, 17), (14, 3, 1, 13), (16, 9, 11, 19), (12, 8, 10, 15), (17, 19, 11, 10), (12, 14, 9, 8), (2, 3, 14, 12), (2, 12, 15, 0), (9, 14, 13, 11), (10, 11, 13, 15), (4, 5, 19, 17), (7, 16, 19, 5), (8, 18, 17, 10), (8, 9, 16, 18), (20, 21, 23, 22), (22, 23, 27, 26), (26, 27, 25, 24), (24, 25, 21, 20), (22, 26, 24, 20), (27, 23, 21, 25)])
me_slat7clip.polygons.foreach_set('material_index', [0, 0, 0, 0, 0, 0, 0, 0, 0, 0, 0, 0, 0, 0, 0, 0, 0, 0, 1, 1, 1, 1, 1, 1])
me_slat7clip.materials.append(mat_slats)
me_slat7clip.materials.append(mat_darker_metal)
me_slat7clip.use_remesh_preserve_volume = False
me_slat7clip.use_remesh_preserve_attributes = False
me_slat7clip.use_mirror_vertex_groups = False
me_slat7clip.update()
me_slat8clip = bpy.data.meshes.new('slat8clip')
me_slat8clip.from_pydata([(-0.2196, -5.023, -10.07), (-0.2196, -5.023, -0.2248), (-0.2171, -5.003, -10.07), (-0.2171, -5.003, -0.2248), (0.2171, -5.076, -10.07), (0.2171, -5.076, -0.2248), (0.2196, -5.057, -10.07), (0.2196, -5.057, -0.2248), (0.004628, -5.002, -10.07), (0.004628, -5.002, -0.2248), (0.002191, -5.022, -10.07), (0.002191, -5.022, -0.2248), (-0.1045, -4.988, -10.07), (-0.107, -5.008, -0.2248), (-0.1045, -4.988, -0.2248), (-0.107, -5.008, -10.07), (0.114, -5.014, -0.2248), (0.1115, -5.034, -10.07), (0.114, -5.014, -10.07), (0.1115, -5.034, -0.2248), (-0.04, -5.032, -0.3287), (-0.04, -5.032, -0.08871), (-0.04, -4.992, -0.3287), (-0.04, -4.992, -0.08871), (0.04, -5.032, -0.3287), (0.04, -5.032, -0.08871), (0.04, -4.992, -0.3287), (0.04, -4.992, -0.08871)], [], [(0, 1, 3, 2), (18, 16, 7, 6), (6, 7, 5, 4), (15, 13, 1, 0), (18, 6, 4, 17), (14, 3, 1, 13), (16, 9, 11, 19), (12, 8, 10, 15), (17, 19, 11, 10), (12, 14, 9, 8), (2, 3, 14, 12), (2, 12, 15, 0), (9, 14, 13, 11), (10, 11, 13, 15), (4, 5, 19, 17), (7, 16, 19, 5), (8, 18, 17, 10), (8, 9, 16, 18), (20, 21, 23, 22), (22, 23, 27, 26), (26, 27, 25, 24), (24, 25, 21, 20), (22, 26, 24, 20), (27, 23, 21, 25)])
me_slat8clip.polygons.foreach_set('material_index', [0, 0, 0, 0, 0, 0, 0, 0, 0, 0, 0, 0, 0, 0, 0, 0, 0, 0, 1, 1, 1, 1, 1, 1])
me_slat8clip.materials.append(mat_slats)
me_slat8clip.materials.append(mat_darker_metal)
me_slat8clip.use_remesh_preserve_volume = False
me_slat8clip.use_remesh_preserve_attributes = False
me_slat8clip.use_mirror_vertex_groups = False
me_slat8clip.update()
me_slat9clip = bpy.data.meshes.new('slat9clip')
me_slat9clip.from_pydata([(-0.2196, -4.923, -10.07), (-0.2196, -4.923, -0.2248), (-0.2171, -4.903, -10.07), (-0.2171, -4.903, -0.2248), (0.2171, -4.977, -10.07), (0.2171, -4.977, -0.2248), (0.2196, -4.957, -10.07), (0.2196, -4.957, -0.2248), (0.004628, -4.902, -10.07), (0.004628, -4.902, -0.2248), (0.002191, -4.922, -10.07), (0.002191, -4.922, -0.2248), (-0.1045, -4.888, -10.07), (-0.107, -4.908, -0.2248), (-0.1045, -4.888, -0.2248), (-0.107, -4.908, -10.07), (0.114, -4.914, -0.2248), (0.1115, -4.934, -10.07), (0.114, -4.914, -10.07), (0.1115, -4.934, -0.2248), (-0.04, -4.932, -0.3287), (-0.04, -4.932, -0.08871), (-0.04, -4.892, -0.3287), (-0.04, -4.892, -0.08871), (0.04, -4.932, -0.3287), (0.04, -4.932, -0.08871), (0.04, -4.892, -0.3287), (0.04, -4.892, -0.08871)], [], [(0, 1, 3, 2), (18, 16, 7, 6), (6, 7, 5, 4), (15, 13, 1, 0), (18, 6, 4, 17), (14, 3, 1, 13), (16, 9, 11, 19), (12, 8, 10, 15), (17, 19, 11, 10), (12, 14, 9, 8), (2, 3, 14, 12), (2, 12, 15, 0), (9, 14, 13, 11), (10, 11, 13, 15), (4, 5, 19, 17), (7, 16, 19, 5), (8, 18, 17, 10), (8, 9, 16, 18), (20, 21, 23, 22), (22, 23, 27, 26), (26, 27, 25, 24), (24, 25, 21, 20), (22, 26, 24, 20), (27, 23, 21, 25)])
me_slat9clip.polygons.foreach_set('material_index', [0, 0, 0, 0, 0, 0, 0, 0, 0, 0, 0, 0, 0, 0, 0, 0, 0, 0, 1, 1, 1, 1, 1, 1])
me_slat9clip.materials.append(mat_slats)
me_slat9clip.materials.append(mat_darker_metal)
me_slat9clip.use_remesh_preserve_volume = False
me_slat9clip.use_remesh_preserve_attributes = False
me_slat9clip.use_mirror_vertex_groups = False
me_slat9clip.update()
me_slat10clip = bpy.data.meshes.new('slat10clip')
me_slat10clip.from_pydata([(-0.2196, -4.833, -10.07), (-0.2196, -4.833, -0.2248), (-0.2171, -4.813, -10.07), (-0.2171, -4.813, -0.2248), (0.2171, -4.887, -10.07), (0.2171, -4.887, -0.2248), (0.2196, -4.867, -10.07), (0.2196, -4.867, -0.2248), (0.004628, -4.812, -10.07), (0.004628, -4.812, -0.2248), (0.002191, -4.832, -10.07), (0.002191, -4.832, -0.2248), (-0.1045, -4.799, -10.07), (-0.107, -4.819, -0.2248), (-0.1045, -4.799, -0.2248), (-0.107, -4.819, -10.07), (0.114, -4.824, -0.2248), (0.1115, -4.844, -10.07), (0.114, -4.824, -10.07), (0.1115, -4.844, -0.2248), (-0.04, -4.842, -0.3287), (-0.04, -4.842, -0.08871), (-0.04, -4.802, -0.3287), (-0.04, -4.802, -0.08871), (0.04, -4.842, -0.3287), (0.04, -4.842, -0.08871), (0.04, -4.802, -0.3287), (0.04, -4.802, -0.08871)], [], [(0, 1, 3, 2), (18, 16, 7, 6), (6, 7, 5, 4), (15, 13, 1, 0), (18, 6, 4, 17), (14, 3, 1, 13), (16, 9, 11, 19), (12, 8, 10, 15), (17, 19, 11, 10), (12, 14, 9, 8), (2, 3, 14, 12), (2, 12, 15, 0), (9, 14, 13, 11), (10, 11, 13, 15), (4, 5, 19, 17), (7, 16, 19, 5), (8, 18, 17, 10), (8, 9, 16, 18), (20, 21, 23, 22), (22, 23, 27, 26), (26, 27, 25, 24), (24, 25, 21, 20), (22, 26, 24, 20), (27, 23, 21, 25)])
me_slat10clip.polygons.foreach_set('material_index', [0, 0, 0, 0, 0, 0, 0, 0, 0, 0, 0, 0, 0, 0, 0, 0, 0, 0, 1, 1, 1, 1, 1, 1])
me_slat10clip.materials.append(mat_slats)
me_slat10clip.materials.append(mat_darker_metal)
me_slat10clip.use_remesh_preserve_volume = False
me_slat10clip.use_remesh_preserve_attributes = False
me_slat10clip.use_mirror_vertex_groups = False
me_slat10clip.update()
me_slat11clip = bpy.data.meshes.new('slat11clip')
me_slat11clip.from_pydata([(-0.2196, -4.774, -10.07), (-0.2196, -4.742, -0.2248), (-0.2171, -4.754, -10.07), (-0.2171, -4.723, -0.2248), (0.2171, -4.828, -10.07), (0.2171, -4.796, -0.2248), (0.2196, -4.808, -10.07), (0.2196, -4.776, -0.2248), (0.004628, -4.753, -10.07), (0.004628, -4.722, -0.2248), (0.002191, -4.773, -10.07), (0.002191, -4.742, -0.2248), (-0.1045, -4.74, -10.07), (-0.107, -4.728, -0.2248), (-0.1045, -4.708, -0.2248), (-0.107, -4.759, -10.07), (0.114, -4.734, -0.2248), (0.1115, -4.785, -10.07), (0.114, -4.765, -10.07), (0.1115, -4.754, -0.2248), (-0.04, -4.751, -0.3287), (-0.04, -4.751, -0.08871), (-0.04, -4.711, -0.3287), (-0.04, -4.711, -0.08871), (0.04, -4.751, -0.3287), (0.04, -4.751, -0.08871), (0.04, -4.711, -0.3287), (0.04, -4.711, -0.08871)], [], [(0, 1, 3, 2), (18, 16, 7, 6), (6, 7, 5, 4), (15, 13, 1, 0), (18, 6, 4, 17), (14, 3, 1, 13), (16, 9, 11, 19), (12, 8, 10, 15), (17, 19, 11, 10), (12, 14, 9, 8), (2, 3, 14, 12), (2, 12, 15, 0), (9, 14, 13, 11), (10, 11, 13, 15), (4, 5, 19, 17), (7, 16, 19, 5), (8, 18, 17, 10), (8, 9, 16, 18), (20, 21, 23, 22), (22, 23, 27, 26), (26, 27, 25, 24), (24, 25, 21, 20), (22, 26, 24, 20), (27, 23, 21, 25)])
me_slat11clip.polygons.foreach_set('material_index', [0, 0, 0, 0, 0, 0, 0, 0, 0, 0, 0, 0, 0, 0, 0, 0, 0, 0, 1, 1, 1, 1, 1, 1])
me_slat11clip.materials.append(mat_slats)
me_slat11clip.materials.append(mat_darker_metal)
me_slat11clip.use_remesh_preserve_volume = False
me_slat11clip.use_remesh_preserve_attributes = False
me_slat11clip.use_mirror_vertex_groups = False
me_slat11clip.update()
me_slat12clip = bpy.data.meshes.new('slat12clip')
me_slat12clip.from_pydata([(-0.2196, -4.654, -10.07), (-0.2196, -4.654, -0.2248), (-0.2171, -4.634, -10.07), (-0.2171, -4.634, -0.2248), (0.2171, -4.708, -10.07), (0.2171, -4.708, -0.2248), (0.2196, -4.688, -10.07), (0.2196, -4.688, -0.2248), (0.004628, -4.633, -10.07), (0.004628, -4.633, -0.2248), (0.002191, -4.653, -10.07), (0.002191, -4.653, -0.2248), (-0.1045, -4.62, -10.07), (-0.107, -4.64, -0.2248), (-0.1045, -4.62, -0.2248), (-0.107, -4.64, -10.07), (0.114, -4.645, -0.2248), (0.1115, -4.665, -10.07), (0.114, -4.645, -10.07), (0.1115, -4.665, -0.2248), (-0.04, -4.663, -0.3287), (-0.04, -4.663, -0.08871), (-0.04, -4.623, -0.3287), (-0.04, -4.623, -0.08871), (0.04, -4.663, -0.3287), (0.04, -4.663, -0.08871), (0.04, -4.623, -0.3287), (0.04, -4.623, -0.08871)], [], [(0, 1, 3, 2), (18, 16, 7, 6), (6, 7, 5, 4), (15, 13, 1, 0), (18, 6, 4, 17), (14, 3, 1, 13), (16, 9, 11, 19), (12, 8, 10, 15), (17, 19, 11, 10), (12, 14, 9, 8), (2, 3, 14, 12), (2, 12, 15, 0), (9, 14, 13, 11), (10, 11, 13, 15), (4, 5, 19, 17), (7, 16, 19, 5), (8, 18, 17, 10), (8, 9, 16, 18), (20, 21, 23, 22), (22, 23, 27, 26), (26, 27, 25, 24), (24, 25, 21, 20), (22, 26, 24, 20), (27, 23, 21, 25)])
me_slat12clip.polygons.foreach_set('material_index', [0, 0, 0, 0, 0, 0, 0, 0, 0, 0, 0, 0, 0, 0, 0, 0, 0, 0, 1, 1, 1, 1, 1, 1])
me_slat12clip.materials.append(mat_slats)
me_slat12clip.materials.append(mat_darker_metal)
me_slat12clip.use_remesh_preserve_volume = False
me_slat12clip.use_remesh_preserve_attributes = False
me_slat12clip.use_mirror_vertex_groups = False
me_slat12clip.update()
me_slat13clip = bpy.data.meshes.new('slat13clip')
me_slat13clip.from_pydata([(-0.2196, -4.523, -10.07), (-0.2196, -4.554, -0.2248), (-0.2171, -4.503, -10.07), (-0.2171, -4.534, -0.2248), (0.2171, -4.577, -10.07), (0.2171, -4.608, -0.2248), (0.2196, -4.557, -10.07), (0.2196, -4.588, -0.2248), (0.004628, -4.502, -10.07), (0.004628, -4.533, -0.2248), (0.002191, -4.522, -10.07), (0.002191, -4.553, -0.2248), (-0.1045, -4.489, -10.07), (-0.107, -4.539, -0.2248), (-0.1045, -4.52, -0.2248), (-0.107, -4.509, -10.07), (0.114, -4.545, -0.2248), (0.1115, -4.534, -10.07), (0.114, -4.514, -10.07), (0.1115, -4.565, -0.2248), (-0.04, -4.563, -0.3287), (-0.04, -4.563, -0.08871), (-0.04, -4.523, -0.3287), (-0.04, -4.523, -0.08871), (0.04, -4.563, -0.3287), (0.04, -4.563, -0.08871), (0.04, -4.523, -0.3287), (0.04, -4.523, -0.08871)], [], [(0, 1, 3, 2), (18, 16, 7, 6), (6, 7, 5, 4), (15, 13, 1, 0), (18, 6, 4, 17), (14, 3, 1, 13), (16, 9, 11, 19), (12, 8, 10, 15), (17, 19, 11, 10), (12, 14, 9, 8), (2, 3, 14, 12), (2, 12, 15, 0), (9, 14, 13, 11), (10, 11, 13, 15), (4, 5, 19, 17), (7, 16, 19, 5), (8, 18, 17, 10), (8, 9, 16, 18), (20, 21, 23, 22), (22, 23, 27, 26), (26, 27, 25, 24), (24, 25, 21, 20), (22, 26, 24, 20), (27, 23, 21, 25)])
me_slat13clip.polygons.foreach_set('material_index', [0, 0, 0, 0, 0, 0, 0, 0, 0, 0, 0, 0, 0, 0, 0, 0, 0, 0, 1, 1, 1, 1, 1, 1])
me_slat13clip.materials.append(mat_slats)
me_slat13clip.materials.append(mat_darker_metal)
me_slat13clip.use_remesh_preserve_volume = False
me_slat13clip.use_remesh_preserve_attributes = False
me_slat13clip.use_mirror_vertex_groups = False
me_slat13clip.update()
me_slat14clip = bpy.data.meshes.new('slat14clip')
me_slat14clip.from_pydata([(-0.2196, -4.444, -10.07), (-0.2196, -4.444, -0.2248), (-0.2171, -4.425, -10.07), (-0.2171, -4.425, -0.2248), (0.2171, -4.498, -10.07), (0.2171, -4.498, -0.2248), (0.2196, -4.478, -10.07), (0.2196, -4.478, -0.2248), (0.004628, -4.424, -10.07), (0.004628, -4.424, -0.2248), (0.002191, -4.443, -10.07), (0.002191, -4.443, -0.2248), (-0.1045, -4.41, -10.07), (-0.107, -4.43, -0.2248), (-0.1045, -4.41, -0.2248), (-0.107, -4.43, -10.07), (0.114, -4.436, -0.2248), (0.1115, -4.456, -10.07), (0.114, -4.436, -10.07), (0.1115, -4.456, -0.2248), (-0.04, -4.453, -0.3287), (-0.04, -4.453, -0.08871), (-0.04, -4.413, -0.3287), (-0.04, -4.413, -0.08871), (0.04, -4.453, -0.3287), (0.04, -4.453, -0.08871), (0.04, -4.413, -0.3287), (0.04, -4.413, -0.08871)], [], [(0, 1, 3, 2), (18, 16, 7, 6), (6, 7, 5, 4), (15, 13, 1, 0), (18, 6, 4, 17), (14, 3, 1, 13), (16, 9, 11, 19), (12, 8, 10, 15), (17, 19, 11, 10), (12, 14, 9, 8), (2, 3, 14, 12), (2, 12, 15, 0), (9, 14, 13, 11), (10, 11, 13, 15), (4, 5, 19, 17), (7, 16, 19, 5), (8, 18, 17, 10), (8, 9, 16, 18), (20, 21, 23, 22), (22, 23, 27, 26), (26, 27, 25, 24), (24, 25, 21, 20), (22, 26, 24, 20), (27, 23, 21, 25)])
me_slat14clip.polygons.foreach_set('material_index', [0, 0, 0, 0, 0, 0, 0, 0, 0, 0, 0, 0, 0, 0, 0, 0, 0, 0, 1, 1, 1, 1, 1, 1])
me_slat14clip.materials.append(mat_slats)
me_slat14clip.materials.append(mat_darker_metal)
me_slat14clip.use_remesh_preserve_volume = False
me_slat14clip.use_remesh_preserve_attributes = False
me_slat14clip.use_mirror_vertex_groups = False
me_slat14clip.update()
me_slat15clip = bpy.data.meshes.new('slat15clip')
me_slat15clip.from_pydata([(-0.2196, -4.335, -10.07), (-0.2196, -4.335, -0.2248), (-0.2171, -4.316, -10.07), (-0.2171, -4.316, -0.2248), (0.2171, -4.389, -10.07), (0.2171, -4.389, -0.2248), (0.2196, -4.369, -10.07), (0.2196, -4.369, -0.2248), (0.004628, -4.315, -10.07), (0.004628, -4.315, -0.2248), (0.002191, -4.334, -10.07), (0.002191, -4.334, -0.2248), (-0.1045, -4.301, -10.07), (-0.107, -4.321, -0.2248), (-0.1045, -4.301, -0.2248), (-0.107, -4.321, -10.07), (0.114, -4.327, -0.2248), (0.1115, -4.347, -10.07), (0.114, -4.327, -10.07), (0.1115, -4.347, -0.2248), (-0.04, -4.344, -0.3287), (-0.04, -4.344, -0.08871), (-0.04, -4.304, -0.3287), (-0.04, -4.304, -0.08871), (0.04, -4.344, -0.3287), (0.04, -4.344, -0.08871), (0.04, -4.304, -0.3287), (0.04, -4.304, -0.08871)], [], [(0, 1, 3, 2), (18, 16, 7, 6), (6, 7, 5, 4), (15, 13, 1, 0), (18, 6, 4, 17), (14, 3, 1, 13), (16, 9, 11, 19), (12, 8, 10, 15), (17, 19, 11, 10), (12, 14, 9, 8), (2, 3, 14, 12), (2, 12, 15, 0), (9, 14, 13, 11), (10, 11, 13, 15), (4, 5, 19, 17), (7, 16, 19, 5), (8, 18, 17, 10), (8, 9, 16, 18), (20, 21, 23, 22), (22, 23, 27, 26), (26, 27, 25, 24), (24, 25, 21, 20), (22, 26, 24, 20), (27, 23, 21, 25)])
me_slat15clip.polygons.foreach_set('material_index', [0, 0, 0, 0, 0, 0, 0, 0, 0, 0, 0, 0, 0, 0, 0, 0, 0, 0, 1, 1, 1, 1, 1, 1])
me_slat15clip.materials.append(mat_slats)
me_slat15clip.materials.append(mat_darker_metal)
me_slat15clip.use_remesh_preserve_volume = False
me_slat15clip.use_remesh_preserve_attributes = False
me_slat15clip.use_mirror_vertex_groups = False
me_slat15clip.update()
me_slat16clip = bpy.data.meshes.new('slat16clip')
me_slat16clip.from_pydata([(-0.2196, -4.284, -10.07), (-0.2196, -4.284, -0.2248), (-0.2171, -4.264, -10.07), (-0.2171, -4.264, -0.2248), (0.2171, -4.337, -10.07), (0.2171, -4.337, -0.2248), (0.2196, -4.317, -10.07), (0.2196, -4.317, -0.2248), (0.004628, -4.263, -10.07), (0.004628, -4.263, -0.2248), (0.002191, -4.283, -10.07), (0.002191, -4.283, -0.2248), (-0.1045, -4.249, -10.07), (-0.107, -4.269, -0.2248), (-0.1045, -4.249, -0.2248), (-0.107, -4.269, -10.07), (0.114, -4.275, -0.2248), (0.1115, -4.295, -10.07), (0.114, -4.275, -10.07), (0.1115, -4.295, -0.2248), (-0.04, -4.292, -0.3287), (-0.04, -4.292, -0.08871), (-0.04, -4.252, -0.3287), (-0.04, -4.252, -0.08871), (0.04, -4.292, -0.3287), (0.04, -4.292, -0.08871), (0.04, -4.252, -0.3287), (0.04, -4.252, -0.08871)], [], [(0, 1, 3, 2), (18, 16, 7, 6), (6, 7, 5, 4), (15, 13, 1, 0), (18, 6, 4, 17), (14, 3, 1, 13), (16, 9, 11, 19), (12, 8, 10, 15), (17, 19, 11, 10), (12, 14, 9, 8), (2, 3, 14, 12), (2, 12, 15, 0), (9, 14, 13, 11), (10, 11, 13, 15), (4, 5, 19, 17), (7, 16, 19, 5), (8, 18, 17, 10), (8, 9, 16, 18), (20, 21, 23, 22), (22, 23, 27, 26), (26, 27, 25, 24), (24, 25, 21, 20), (22, 26, 24, 20), (27, 23, 21, 25)])
me_slat16clip.polygons.foreach_set('material_index', [0, 0, 0, 0, 0, 0, 0, 0, 0, 0, 0, 0, 0, 0, 0, 0, 0, 0, 1, 1, 1, 1, 1, 1])
me_slat16clip.materials.append(mat_slats)
me_slat16clip.materials.append(mat_darker_metal)
me_slat16clip.use_remesh_preserve_volume = False
me_slat16clip.use_remesh_preserve_attributes = False
me_slat16clip.use_mirror_vertex_groups = False
me_slat16clip.update()
me_slat17clip = bpy.data.meshes.new('slat17clip')
me_slat17clip.from_pydata([(-0.2196, -4.205, -10.07), (-0.2196, -4.205, -0.2248), (-0.2171, -4.185, -10.07), (-0.2171, -4.185, -0.2248), (0.2171, -4.259, -10.07), (0.2171, -4.259, -0.2248), (0.2196, -4.239, -10.07), (0.2196, -4.239, -0.2248), (0.004628, -4.184, -10.07), (0.004628, -4.184, -0.2248), (0.002191, -4.204, -10.07), (0.002191, -4.204, -0.2248), (-0.1045, -4.171, -10.07), (-0.107, -4.191, -0.2248), (-0.1045, -4.171, -0.2248), (-0.107, -4.191, -10.07), (0.114, -4.196, -0.2248), (0.1115, -4.216, -10.07), (0.114, -4.196, -10.07), (0.1115, -4.216, -0.2248), (-0.04, -4.214, -0.3287), (-0.04, -4.214, -0.08871), (-0.04, -4.174, -0.3287), (-0.04, -4.174, -0.08871), (0.04, -4.214, -0.3287), (0.04, -4.214, -0.08871), (0.04, -4.174, -0.3287), (0.04, -4.174, -0.08871)], [], [(0, 1, 3, 2), (18, 16, 7, 6), (6, 7, 5, 4), (15, 13, 1, 0), (18, 6, 4, 17), (14, 3, 1, 13), (16, 9, 11, 19), (12, 8, 10, 15), (17, 19, 11, 10), (12, 14, 9, 8), (2, 3, 14, 12), (2, 12, 15, 0), (9, 14, 13, 11), (10, 11, 13, 15), (4, 5, 19, 17), (7, 16, 19, 5), (8, 18, 17, 10), (8, 9, 16, 18), (20, 21, 23, 22), (22, 23, 27, 26), (26, 27, 25, 24), (24, 25, 21, 20), (22, 26, 24, 20), (27, 23, 21, 25)])
me_slat17clip.polygons.foreach_set('material_index', [0, 0, 0, 0, 0, 0, 0, 0, 0, 0, 0, 0, 0, 0, 0, 0, 0, 0, 1, 1, 1, 1, 1, 1])
me_slat17clip.materials.append(mat_slats)
me_slat17clip.materials.append(mat_darker_metal)
me_slat17clip.use_remesh_preserve_volume = False
me_slat17clip.use_remesh_preserve_attributes = False
me_slat17clip.use_mirror_vertex_groups = False
me_slat17clip.update()
me_slat18clip = bpy.data.meshes.new('slat18clip')
me_slat18clip.from_pydata([(-0.2196, -4.026, -10.07), (-0.2196, -4.026, -0.2248), (-0.2171, -4.006, -10.07), (-0.2171, -4.006, -0.2248), (0.2171, -4.079, -10.07), (0.2171, -4.079, -0.2248), (0.2196, -4.059, -10.07), (0.2196, -4.059, -0.2248), (0.004628, -4.005, -10.07), (0.004628, -4.005, -0.2248), (0.002191, -4.025, -10.07), (0.002191, -4.025, -0.2248), (-0.1045, -3.991, -10.07), (-0.107, -4.011, -0.2248), (-0.1045, -3.991, -0.2248), (-0.107, -4.011, -10.07), (0.114, -4.017, -0.2248), (0.1115, -4.037, -10.07), (0.114, -4.017, -10.07), (0.1115, -4.037, -0.2248), (-0.04, -4.034, -0.3287), (-0.04, -4.034, -0.08871), (-0.04, -3.994, -0.3287), (-0.04, -3.994, -0.08871), (0.04, -4.034, -0.3287), (0.04, -4.034, -0.08871), (0.04, -3.994, -0.3287), (0.04, -3.994, -0.08871)], [], [(0, 1, 3, 2), (18, 16, 7, 6), (6, 7, 5, 4), (15, 13, 1, 0), (18, 6, 4, 17), (14, 3, 1, 13), (16, 9, 11, 19), (12, 8, 10, 15), (17, 19, 11, 10), (12, 14, 9, 8), (2, 3, 14, 12), (2, 12, 15, 0), (9, 14, 13, 11), (10, 11, 13, 15), (4, 5, 19, 17), (7, 16, 19, 5), (8, 18, 17, 10), (8, 9, 16, 18), (20, 21, 23, 22), (22, 23, 27, 26), (26, 27, 25, 24), (24, 25, 21, 20), (22, 26, 24, 20), (27, 23, 21, 25)])
me_slat18clip.polygons.foreach_set('material_index', [0, 0, 0, 0, 0, 0, 0, 0, 0, 0, 0, 0, 0, 0, 0, 0, 0, 0, 1, 1, 1, 1, 1, 1])
me_slat18clip.materials.append(mat_slats)
me_slat18clip.materials.append(mat_darker_metal)
me_slat18clip.use_remesh_preserve_volume = False
me_slat18clip.use_remesh_preserve_attributes = False
me_slat18clip.use_mirror_vertex_groups = False
me_slat18clip.update()
me_slat19clip = bpy.data.meshes.new('slat19clip')
me_slat19clip.from_pydata([(-0.2189, -3.831, -10.07), (-0.2189, -3.771, -0.2248), (-0.2157, -3.811, -10.07), (-0.2157, -3.751, -0.2248), (0.2157, -3.899, -10.07), (0.2157, -3.84, -0.2248), (0.2189, -3.88, -10.07), (0.2189, -3.82, -0.2248), (0.005941, -3.818, -10.07), (0.005941, -3.758, -0.2248), (0.002812, -3.837, -10.07), (0.002812, -3.778, -0.2248), (-0.1027, -3.8, -10.07), (-0.1058, -3.76, -0.2248), (-0.1027, -3.74, -0.2248), (-0.1058, -3.82, -10.07), (0.1148, -3.774, -0.2248), (0.1117, -3.853, -10.07), (0.1148, -3.834, -10.07), (0.1117, -3.794, -0.2248), (-0.0397, -3.786, -0.3287), (-0.0397, -3.786, -0.08871), (-0.0383, -3.746, -0.3287), (-0.0383, -3.746, -0.08871), (0.04026, -3.789, -0.3287), (0.04026, -3.789, -0.08871), (0.04165, -3.749, -0.3287), (0.04165, -3.749, -0.08871)], [], [(0, 1, 3, 2), (18, 16, 7, 6), (6, 7, 5, 4), (15, 13, 1, 0), (18, 6, 4, 17), (14, 3, 1, 13), (16, 9, 11, 19), (12, 8, 10, 15), (17, 19, 11, 10), (12, 14, 9, 8), (2, 3, 14, 12), (2, 12, 15, 0), (9, 14, 13, 11), (10, 11, 13, 15), (4, 5, 19, 17), (7, 16, 19, 5), (8, 18, 17, 10), (8, 9, 16, 18), (20, 21, 23, 22), (22, 23, 27, 26), (26, 27, 25, 24), (24, 25, 21, 20), (22, 26, 24, 20), (27, 23, 21, 25)])
me_slat19clip.polygons.foreach_set('material_index', [0, 0, 0, 0, 0, 0, 0, 0, 0, 0, 0, 0, 0, 0, 0, 0, 0, 0, 1, 1, 1, 1, 1, 1])
me_slat19clip.materials.append(mat_slats)
me_slat19clip.materials.append(mat_darker_metal)
me_slat19clip.use_remesh_preserve_volume = False
me_slat19clip.use_remesh_preserve_attributes = False
me_slat19clip.use_mirror_vertex_groups = False
me_slat19clip.update()
me_slat20clip = bpy.data.meshes.new('slat20clip')
me_slat20clip.from_pydata([(-0.2189, -3.521, -10.07), (-0.2189, -3.521, -0.2248), (-0.2157, -3.502, -10.07), (-0.2157, -3.502, -0.2248), (0.2157, -3.59, -10.07), (0.2157, -3.59, -0.2248), (0.2189, -3.57, -10.07), (0.2189, -3.57, -0.2248), (0.005941, -3.508, -10.07), (0.005941, -3.508, -0.2248), (0.002812, -3.528, -10.07), (0.002812, -3.528, -0.2248), (-0.1027, -3.491, -10.07), (-0.1058, -3.511, -0.2248), (-0.1027, -3.491, -0.2248), (-0.1058, -3.511, -10.07), (0.1148, -3.524, -0.2248), (0.1117, -3.544, -10.07), (0.1148, -3.524, -10.07), (0.1117, -3.544, -0.2248), (-0.0397, -3.536, -0.3287), (-0.0397, -3.536, -0.08871), (-0.0383, -3.496, -0.3287), (-0.0383, -3.496, -0.08871), (0.04026, -3.539, -0.3287), (0.04026, -3.539, -0.08871), (0.04165, -3.499, -0.3287), (0.04165, -3.499, -0.08871)], [], [(0, 1, 3, 2), (18, 16, 7, 6), (6, 7, 5, 4), (15, 13, 1, 0), (18, 6, 4, 17), (14, 3, 1, 13), (16, 9, 11, 19), (12, 8, 10, 15), (17, 19, 11, 10), (12, 14, 9, 8), (2, 3, 14, 12), (2, 12, 15, 0), (9, 14, 13, 11), (10, 11, 13, 15), (4, 5, 19, 17), (7, 16, 19, 5), (8, 18, 17, 10), (8, 9, 16, 18), (20, 21, 23, 22), (22, 23, 27, 26), (26, 27, 25, 24), (24, 25, 21, 20), (22, 26, 24, 20), (27, 23, 21, 25)])
me_slat20clip.polygons.foreach_set('material_index', [0, 0, 0, 0, 0, 0, 0, 0, 0, 0, 0, 0, 0, 0, 0, 0, 0, 0, 1, 1, 1, 1, 1, 1])
me_slat20clip.materials.append(mat_slats)
me_slat20clip.materials.append(mat_darker_metal)
me_slat20clip.use_remesh_preserve_volume = False
me_slat20clip.use_remesh_preserve_attributes = False
me_slat20clip.use_mirror_vertex_groups = False
me_slat20clip.update()
me_slat21clip = bpy.data.meshes.new('slat21clip')
me_slat21clip.from_pydata([(-0.2189, -3.325, -10.07), (-0.2189, -3.325, -0.2248), (-0.2157, -3.305, -10.07), (-0.2157, -3.305, -0.2248), (0.2157, -3.393, -10.07), (0.2157, -3.393, -0.2248), (0.2189, -3.374, -10.07), (0.2189, -3.374, -0.2248), (0.005941, -3.312, -10.07), (0.005941, -3.312, -0.2248), (0.002812, -3.331, -10.07), (0.002812, -3.331, -0.2248), (-0.1027, -3.294, -10.07), (-0.1058, -3.314, -0.2248), (-0.1027, -3.294, -0.2248), (-0.1058, -3.314, -10.07), (0.1148, -3.328, -0.2248), (0.1117, -3.347, -10.07), (0.1148, -3.328, -10.07), (0.1117, -3.347, -0.2248), (-0.0397, -3.34, -0.3287), (-0.0397, -3.34, -0.08871), (-0.0383, -3.3, -0.3287), (-0.0383, -3.3, -0.08871), (0.04026, -3.343, -0.3287), (0.04026, -3.343, -0.08871), (0.04165, -3.303, -0.3287), (0.04165, -3.303, -0.08871)], [], [(0, 1, 3, 2), (18, 16, 7, 6), (6, 7, 5, 4), (15, 13, 1, 0), (18, 6, 4, 17), (14, 3, 1, 13), (16, 9, 11, 19), (12, 8, 10, 15), (17, 19, 11, 10), (12, 14, 9, 8), (2, 3, 14, 12), (2, 12, 15, 0), (9, 14, 13, 11), (10, 11, 13, 15), (4, 5, 19, 17), (7, 16, 19, 5), (8, 18, 17, 10), (8, 9, 16, 18), (20, 21, 23, 22), (22, 23, 27, 26), (26, 27, 25, 24), (24, 25, 21, 20), (22, 26, 24, 20), (27, 23, 21, 25)])
me_slat21clip.polygons.foreach_set('material_index', [0, 0, 0, 0, 0, 0, 0, 0, 0, 0, 0, 0, 0, 0, 0, 0, 0, 0, 1, 1, 1, 1, 1, 1])
me_slat21clip.materials.append(mat_slats)
me_slat21clip.materials.append(mat_darker_metal)
me_slat21clip.use_remesh_preserve_volume = False
me_slat21clip.use_remesh_preserve_attributes = False
me_slat21clip.use_mirror_vertex_groups = False
me_slat21clip.update()
me_slat22clip = bpy.data.meshes.new('slat22clip')
me_slat22clip.from_pydata([(-0.2189, -3.143, -10.07), (-0.2189, -3.232, -0.2248), (-0.2157, -3.123, -10.07), (-0.2157, -3.212, -0.2248), (0.2157, -3.212, -10.07), (0.2157, -3.301, -0.2248), (0.2189, -3.192, -10.07), (0.2189, -3.281, -0.2248), (0.005941, -3.13, -10.07), (0.005941, -3.219, -0.2248), (0.002812, -3.149, -10.07), (0.002812, -3.239, -0.2248), (-0.1027, -3.112, -10.07), (-0.1058, -3.221, -0.2248), (-0.1027, -3.201, -0.2248), (-0.1058, -3.132, -10.07), (0.1148, -3.235, -0.2248), (0.1117, -3.165, -10.07), (0.1148, -3.146, -10.07), (0.1117, -3.254, -0.2248), (-0.0397, -3.247, -0.3287), (-0.0397, -3.247, -0.08871), (-0.0383, -3.207, -0.3287), (-0.0383, -3.207, -0.08871), (0.04026, -3.25, -0.3287), (0.04026, -3.25, -0.08871), (0.04165, -3.21, -0.3287), (0.04165, -3.21, -0.08871)], [], [(0, 1, 3, 2), (18, 16, 7, 6), (6, 7, 5, 4), (15, 13, 1, 0), (18, 6, 4, 17), (14, 3, 1, 13), (16, 9, 11, 19), (12, 8, 10, 15), (17, 19, 11, 10), (12, 14, 9, 8), (2, 3, 14, 12), (2, 12, 15, 0), (9, 14, 13, 11), (10, 11, 13, 15), (4, 5, 19, 17), (7, 16, 19, 5), (8, 18, 17, 10), (8, 9, 16, 18), (20, 21, 23, 22), (22, 23, 27, 26), (26, 27, 25, 24), (24, 25, 21, 20), (22, 26, 24, 20), (27, 23, 21, 25)])
me_slat22clip.polygons.foreach_set('material_index', [0, 0, 0, 0, 0, 0, 0, 0, 0, 0, 0, 0, 0, 0, 0, 0, 0, 0, 1, 1, 1, 1, 1, 1])
me_slat22clip.materials.append(mat_slats)
me_slat22clip.materials.append(mat_darker_metal)
me_slat22clip.use_remesh_preserve_volume = False
me_slat22clip.use_remesh_preserve_attributes = False
me_slat22clip.use_mirror_vertex_groups = False
me_slat22clip.update()

# ---- objects
ob_doorblinds = bpy.data.objects.new('doorblinds', None)
ob_track = bpy.data.objects.new('track', me_trackrod)
ob_handle = bpy.data.objects.new('handle', me_handlerod)
ob_slat6 = bpy.data.objects.new('slat6', me_slat6clip)
ob_slat1 = bpy.data.objects.new('slat1', me_slat1clip)
ob_slat2 = bpy.data.objects.new('slat2', me_slat2clip)
ob_slat3 = bpy.data.objects.new('slat3', me_slat3clip)
ob_slat4 = bpy.data.objects.new('slat4', me_slat4clip)
ob_slat5 = bpy.data.objects.new('slat5', me_slat5clip)
ob_slat7 = bpy.data.objects.new('slat7', me_slat7clip)
ob_slat8 = bpy.data.objects.new('slat8', me_slat8clip)
ob_slat9 = bpy.data.objects.new('slat9', me_slat9clip)
ob_slat10 = bpy.data.objects.new('slat10', me_slat10clip)
ob_slat11 = bpy.data.objects.new('slat11', me_slat11clip)
ob_slat12 = bpy.data.objects.new('slat12', me_slat12clip)
ob_slat13 = bpy.data.objects.new('slat13', me_slat13clip)
ob_slat14 = bpy.data.objects.new('slat14', me_slat14clip)
ob_slat15 = bpy.data.objects.new('slat15', me_slat15clip)
ob_slat16 = bpy.data.objects.new('slat16', me_slat16clip)
ob_slat17 = bpy.data.objects.new('slat17', me_slat17clip)
ob_slat18 = bpy.data.objects.new('slat18', me_slat18clip)
ob_slat19 = bpy.data.objects.new('slat19', me_slat19clip)
ob_slat20 = bpy.data.objects.new('slat20', me_slat20clip)
ob_slat21 = bpy.data.objects.new('slat21', me_slat21clip)
ob_slat22 = bpy.data.objects.new('slat22', me_slat22clip)
ob_lamp = bpy.data.objects.new('Lamp', light_lamp)
ob_camera = bpy.data.objects.new('Camera', cam_camera)

# ---- transforms, parenting, visibility, modifiers, constraints
ob_doorblinds.location = (0.0, 0.0, 0.0)
ob_doorblinds.empty_display_type = 'CUBE'
ob_doorblinds.empty_image_offset = (0.0, 0.0)
ob_doorblinds.lineart.crease_threshold = 0.0
ob_track.parent = ob_doorblinds
ob_track.location = (0.0, 0.0, 0.0)
ob_track.lock_rotations_4d = False
ob_track.empty_display_type = 'ARROWS'
ob_track.lineart.crease_threshold = 0.0
ob_handle.parent = ob_doorblinds
ob_handle.location = (0.0, 0.0006063, -0.01425)
ob_handle.rotation_euler = (-0.0046, -0.0, 0.0)
ob_handle.lineart.crease_threshold = 0.0
ob_slat6.parent = ob_doorblinds
ob_slat6.location = (0.0, 0.0004773, -0.01862)
ob_slat6.rotation_euler = (-0.003561, -0.0, 0.0)
ob_slat6.lineart.crease_threshold = 0.0
ob_slat1.parent = ob_doorblinds
ob_slat1.location = (0.0, 0.0005178, -0.02207)
ob_slat1.rotation_euler = (-0.003775, -0.0, 0.0)
ob_slat1.lineart.crease_threshold = 0.0
ob_slat2.parent = ob_doorblinds
ob_slat2.location = (0.0, -0.0007181, 0.02617)
ob_slat2.rotation_euler = (0.004528, -0.0, 0.0)
ob_slat2.lineart.crease_threshold = 0.0
ob_slat3.parent = ob_doorblinds
ob_slat3.location = (0.0, 0.0002604, -0.01056)
ob_slat3.rotation_euler = (-0.001866, -0.0, 0.0)
ob_slat3.lineart.crease_threshold = 0.0
ob_slat4.parent = ob_doorblinds
ob_slat4.location = (0.0, -0.0006159, 0.02069)
ob_slat4.rotation_euler = (0.003749, -0.0, 0.0)
ob_slat4.lineart.crease_threshold = 0.0
ob_slat5.parent = ob_doorblinds
ob_slat5.location = (0.0, -0.0004708, 0.01676)
ob_slat5.rotation_euler = (0.003125, -0.0, 0.0)
ob_slat5.lineart.crease_threshold = 0.0
ob_slat7.parent = ob_doorblinds
ob_slat7.location = (0.0, 0.0005099, -0.01945)
ob_slat7.rotation_euler = (-0.003788, -0.0, 0.0)
ob_slat7.lineart.crease_threshold = 0.0
ob_slat8.parent = ob_doorblinds
ob_slat8.location = (0.0, -0.0003783, 0.0126)
ob_slat8.rotation_euler = (0.002504, -0.0, 0.0)
ob_slat8.lineart.crease_threshold = 0.0
ob_slat9.parent = ob_doorblinds
ob_slat9.location = (0.0, 0.0002631, -0.009131)
ob_slat9.rotation_euler = (-0.001851, -0.0, 0.0)
ob_slat9.lineart.crease_threshold = 0.0
ob_slat10.parent = ob_doorblinds
ob_slat10.location = (0.0, 0.0003624, -0.01242)
ob_slat10.rotation_euler = (-0.002565, -0.0, 0.0)
ob_slat10.lineart.crease_threshold = 0.0
ob_slat11.parent = ob_doorblinds
ob_slat11.location = (0.0, -0.000467, 0.01457)
ob_slat11.rotation_euler = (0.003067, -0.0, 0.0)
ob_slat11.lineart.crease_threshold = 0.0
ob_slat12.parent = ob_doorblinds
ob_slat12.location = (0.0, 0.0004953, -0.01675)
ob_slat12.rotation_euler = (-0.003592, -0.0, 0.0)
ob_slat12.lineart.crease_threshold = 0.0
ob_slat13.parent = ob_doorblinds
ob_slat13.location = (0.0, -0.0002747, 0.008458)
ob_slat13.rotation_euler = (0.001854, -0.0, 0.0)
ob_slat13.lineart.crease_threshold = 0.0
ob_slat14.parent = ob_doorblinds
ob_slat14.location = (0.0, 0.0002793, -0.00878)
ob_slat14.rotation_euler = (-0.001972, -0.0, 0.0)
ob_slat14.lineart.crease_threshold = 0.0
ob_slat15.parent = ob_doorblinds
ob_slat15.location = (0.0, 0.0006819, -0.02198)
ob_slat15.rotation_euler = (-0.00506, -0.0, 0.0)
ob_slat15.lineart.crease_threshold = 0.0
ob_slat16.parent = ob_doorblinds
ob_slat16.location = (0.0, -0.0003338, 0.008901)
ob_slat16.rotation_euler = (0.002074, -0.0, 0.0)
ob_slat16.lineart.crease_threshold = 0.0
ob_slat17.parent = ob_doorblinds
ob_slat17.location = (0.0, 0.0003592, -0.01069)
ob_slat17.rotation_euler = (-0.002536, -0.0, 0.0)
ob_slat17.lineart.crease_threshold = 0.0
ob_slat18.parent = ob_doorblinds
ob_slat18.location = (0.0, 0.0007658, -0.02282)
ob_slat18.rotation_euler = (-0.005655, -0.0, 0.0)
ob_slat18.lineart.crease_threshold = 0.0
ob_slat19.parent = ob_doorblinds
ob_slat19.location = (0.0, 0.001047, -0.03065)
ob_slat19.rotation_euler = (-0.008092, -0.0, 0.0)
ob_slat19.lineart.crease_threshold = 0.0
ob_slat20.parent = ob_doorblinds
ob_slat20.location = (0.0, -0.000319, 0.007464)
ob_slat20.rotation_euler = (0.00211, -0.0, 0.0)
ob_slat20.lineart.crease_threshold = 0.0
ob_slat21.parent = ob_doorblinds
ob_slat21.location = (0.0, 0.001614, -0.04432)
ob_slat21.rotation_euler = (-0.01326, 0.0, 0.0)
ob_slat21.lineart.crease_threshold = 0.0
ob_slat22.parent = ob_doorblinds
ob_slat22.location = (0.0, -0.000854, 0.01788)
ob_slat22.rotation_euler = (0.005506, -0.0, 0.0)
ob_slat22.lineart.crease_threshold = 0.0
ob_lamp.location = (4.076, 1.005, 5.904)
ob_lamp.rotation_euler = (0.6503, 0.05522, 1.866)
ob_lamp.lock_rotations_4d = False
ob_lamp.empty_display_type = 'ARROWS'
ob_lamp.color = (0.0, 0.0, 0.0, 0.0)
ob_lamp.lineart.crease_threshold = 0.0
ob_camera.location = (7.481, -6.508, 5.344)
ob_camera.rotation_euler = (1.109, 0.0, 0.8149)
ob_camera.lock_rotations_4d = False
ob_camera.empty_display_type = 'ARROWS'
ob_camera.color = (0.0, 0.0, 0.0, 0.0)
ob_camera.display_type = 'WIRE'
ob_camera.lineart.crease_threshold = 0.0

# ---- collection membership
col_collection_1.objects.link(ob_doorblinds)
col_collection_1.objects.link(ob_track)
col_collection_1.objects.link(ob_handle)
col_collection_1.objects.link(ob_slat6)
col_collection_1.objects.link(ob_slat1)
col_collection_1.objects.link(ob_slat2)
col_collection_1.objects.link(ob_slat3)
col_collection_1.objects.link(ob_slat4)
col_collection_1.objects.link(ob_slat5)
col_collection_1.objects.link(ob_slat7)
col_collection_1.objects.link(ob_slat8)
col_collection_1.objects.link(ob_slat9)
col_collection_1.objects.link(ob_slat10)
col_collection_1.objects.link(ob_slat11)
col_collection_1.objects.link(ob_slat12)
col_collection_1.objects.link(ob_slat13)
col_collection_1.objects.link(ob_slat14)
col_collection_1.objects.link(ob_slat15)
col_collection_1.objects.link(ob_slat16)
col_collection_1.objects.link(ob_slat17)
col_collection_1.objects.link(ob_slat18)
col_collection_1.objects.link(ob_slat19)
col_collection_1.objects.link(ob_slat20)
col_collection_1.objects.link(ob_slat21)
col_collection_1.objects.link(ob_slat22)
col_collection_1.objects.link(ob_lamp)
col_collection_1.objects.link(ob_camera)

# ---- scene / render settings (as saved in the file)
scene.camera = ob_camera
scene.frame_start = 1; scene.frame_end = 250; scene.frame_set(25)
scene.render.engine = 'BLENDER_EEVEE_NEXT'
scene.render.resolution_percentage = 50
scene.render.dither_intensity = 0.0
scene.cycles.use_denoising = False
scene.cycles.samples = 128
scene.cycles.sampling_pattern = 'TABULATED_SOBOL'
scene.cycles.use_adaptive_sampling = False
scene.cycles.use_light_tree = False
scene.cycles.blur_glossy = 0.0
scene.cycles.sample_clamp_indirect = 0.0
scene.view_settings.view_transform = 'Standard'
bpy.context.view_layer.update()
